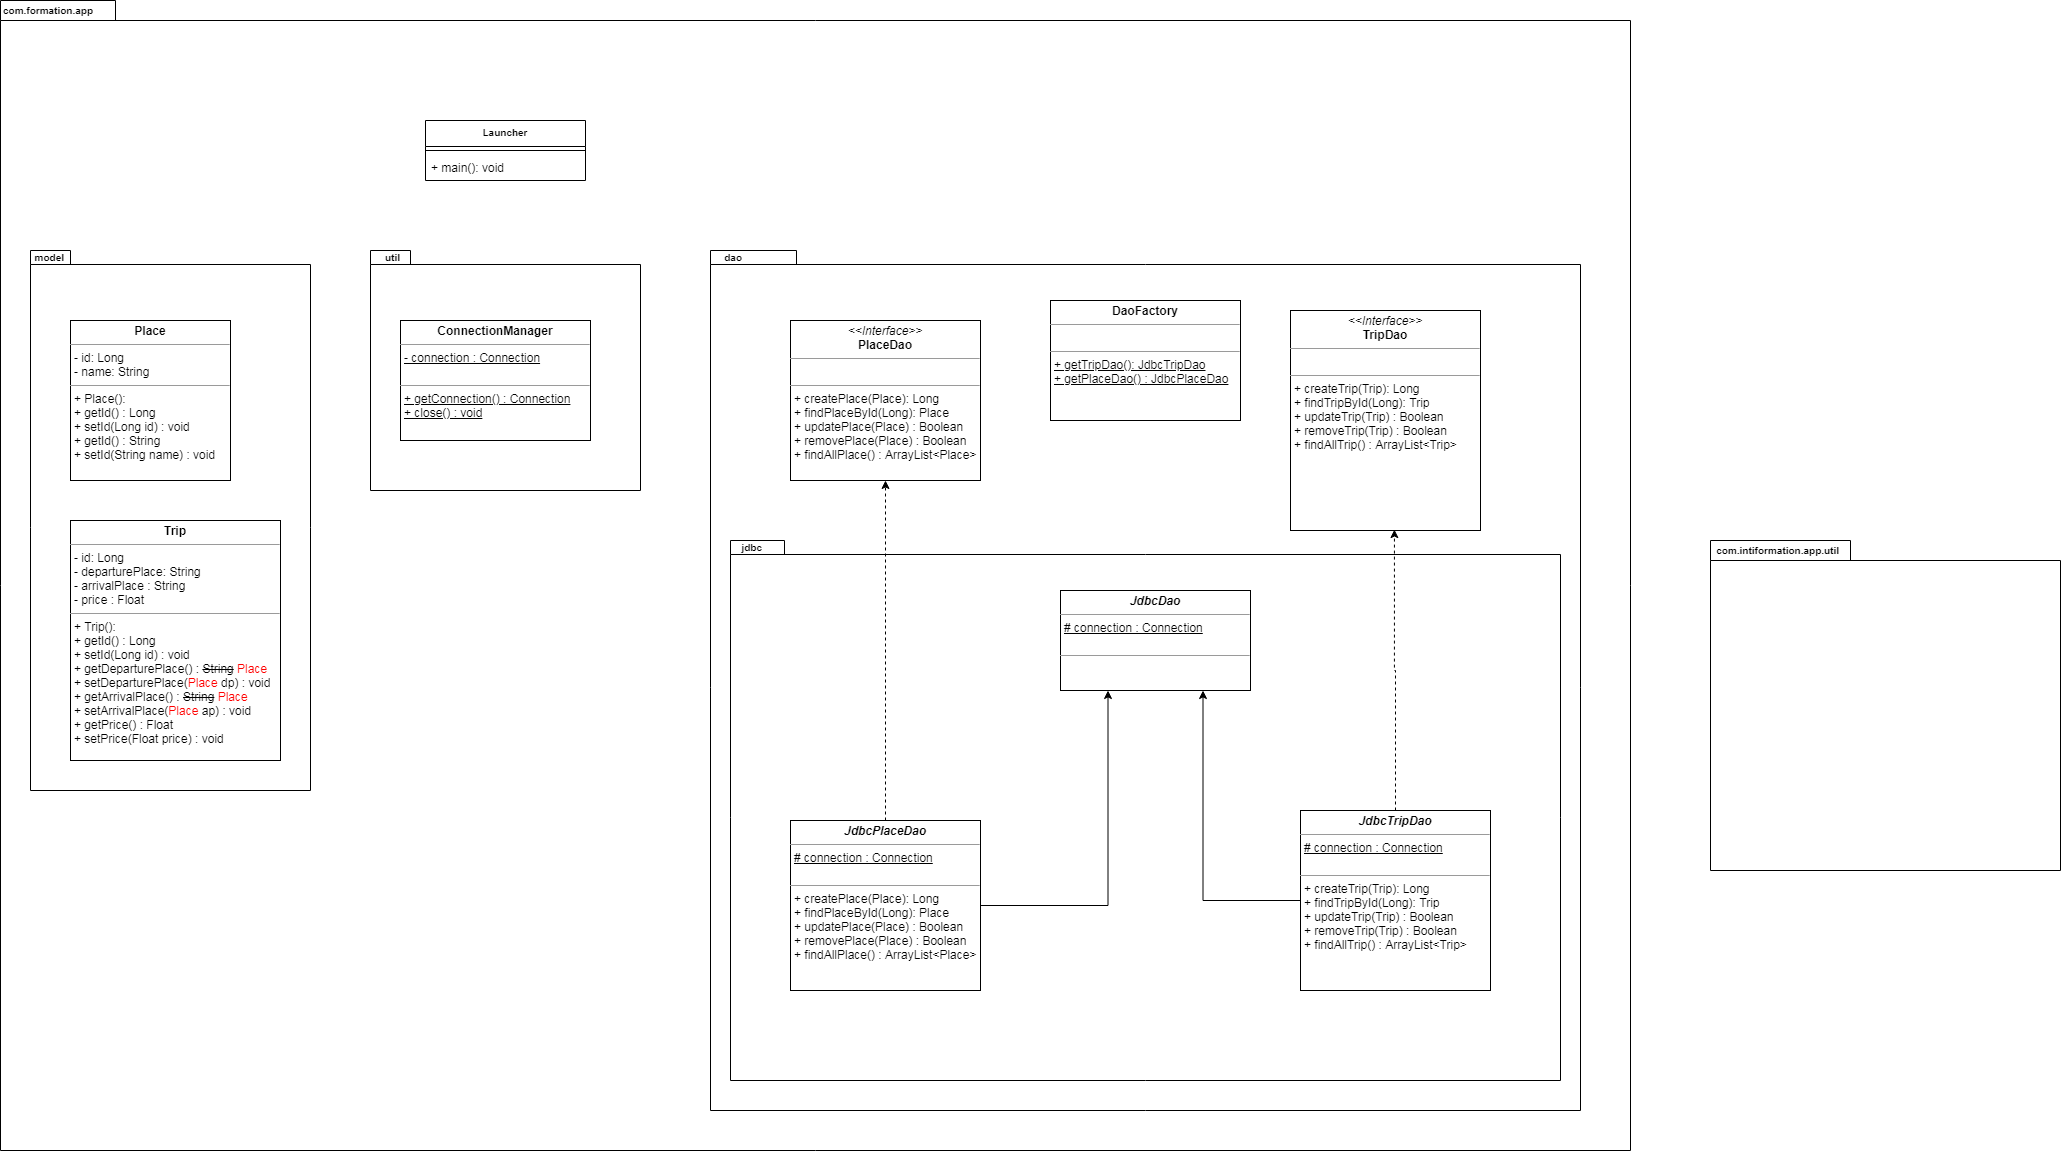

The diagram above was exported from draw.io. Its source (the exported page's mxGraphModel, read from the mxfile embedded in the PNG):
<mxGraphModel dx="865" dy="1626" grid="1" gridSize="10" guides="1" tooltips="1" connect="1" arrows="1" fold="1" page="1" pageScale="1" pageWidth="827" pageHeight="1169" math="0" shadow="0">
  <root>
    <mxCell id="0" />
    <mxCell id="1" parent="0" />
    <mxCell id="mCqfpRbC6p6A9qIExvV9-1" value="com.formation.app" style="shape=folder;fontStyle=1;spacingTop=0;tabWidth=100;tabHeight=20;tabPosition=left;html=1;labelPosition=left;verticalLabelPosition=top;align=right;verticalAlign=bottom;spacingLeft=0;fontSize=10;spacing=-17;spacingRight=-75;" vertex="1" parent="1">
      <mxGeometry x="10" y="-310" width="1630" height="1150" as="geometry" />
    </mxCell>
    <mxCell id="mCqfpRbC6p6A9qIExvV9-2" value="model" style="shape=folder;fontStyle=1;spacingTop=9;tabWidth=40;tabHeight=14;tabPosition=left;html=1;fontSize=10;labelPosition=left;verticalLabelPosition=top;align=right;verticalAlign=bottom;spacing=-14;spacingRight=-19;" vertex="1" parent="1">
      <mxGeometry x="40" y="-60" width="280" height="540" as="geometry" />
    </mxCell>
    <mxCell id="mCqfpRbC6p6A9qIExvV9-3" value="util" style="shape=folder;fontStyle=1;spacingTop=9;tabWidth=40;tabHeight=14;tabPosition=left;html=1;fontSize=10;labelPosition=left;verticalLabelPosition=top;align=right;verticalAlign=bottom;spacing=-14;spacingRight=-15;" vertex="1" parent="1">
      <mxGeometry x="380" y="-60" width="270" height="240" as="geometry" />
    </mxCell>
    <mxCell id="mCqfpRbC6p6A9qIExvV9-4" value="dao" style="shape=folder;fontStyle=1;spacingTop=9;tabWidth=40;tabHeight=14;tabPosition=left;html=1;fontSize=10;labelPosition=left;verticalLabelPosition=top;align=right;verticalAlign=bottom;spacing=-14;spacingRight=-17;" vertex="1" parent="1">
      <mxGeometry x="720" y="-60" width="870" height="860" as="geometry" />
    </mxCell>
    <mxCell id="mCqfpRbC6p6A9qIExvV9-5" value="jdbc" style="shape=folder;fontStyle=1;spacingTop=9;tabWidth=40;tabHeight=14;tabPosition=left;html=1;fontSize=10;labelPosition=left;verticalLabelPosition=top;align=right;verticalAlign=bottom;spacing=-14;spacingRight=-17;" vertex="1" parent="1">
      <mxGeometry x="740" y="230" width="830" height="540" as="geometry" />
    </mxCell>
    <mxCell id="mCqfpRbC6p6A9qIExvV9-7" value="Launcher" style="swimlane;fontStyle=1;align=center;verticalAlign=top;childLayout=stackLayout;horizontal=1;startSize=26;horizontalStack=0;resizeParent=1;resizeParentMax=0;resizeLast=0;collapsible=1;marginBottom=0;fontSize=10;" vertex="1" parent="1">
      <mxGeometry x="435" y="-190" width="160" height="60" as="geometry" />
    </mxCell>
    <mxCell id="mCqfpRbC6p6A9qIExvV9-9" value="" style="line;strokeWidth=1;fillColor=none;align=left;verticalAlign=middle;spacingTop=-1;spacingLeft=3;spacingRight=3;rotatable=0;labelPosition=right;points=[];portConstraint=eastwest;" vertex="1" parent="mCqfpRbC6p6A9qIExvV9-7">
      <mxGeometry y="26" width="160" height="8" as="geometry" />
    </mxCell>
    <mxCell id="mCqfpRbC6p6A9qIExvV9-10" value="+ main(): void" style="text;strokeColor=none;fillColor=none;align=left;verticalAlign=top;spacingLeft=4;spacingRight=4;overflow=hidden;rotatable=0;points=[[0,0.5],[1,0.5]];portConstraint=eastwest;" vertex="1" parent="mCqfpRbC6p6A9qIExvV9-7">
      <mxGeometry y="34" width="160" height="26" as="geometry" />
    </mxCell>
    <mxCell id="mCqfpRbC6p6A9qIExvV9-11" value="&lt;p style=&quot;margin: 0px ; margin-top: 4px ; text-align: center&quot;&gt;&lt;b&gt;Place&lt;/b&gt;&lt;/p&gt;&lt;hr size=&quot;1&quot;&gt;&lt;p style=&quot;margin: 0px ; margin-left: 4px&quot;&gt;- id: Long&lt;/p&gt;&lt;p style=&quot;margin: 0px ; margin-left: 4px&quot;&gt;- name: String&lt;br&gt;&lt;/p&gt;&lt;hr size=&quot;1&quot;&gt;&lt;p style=&quot;margin: 0px ; margin-left: 4px&quot;&gt;+ Place():&lt;/p&gt;&lt;p style=&quot;margin: 0px ; margin-left: 4px&quot;&gt;+ getId() : Long&lt;/p&gt;&lt;p style=&quot;margin: 0px ; margin-left: 4px&quot;&gt;+ setId(Long id) : void&lt;/p&gt;&lt;p style=&quot;margin: 0px 0px 0px 4px&quot;&gt;+ getId() : String&lt;/p&gt;&lt;p style=&quot;margin: 0px 0px 0px 4px&quot;&gt;+ setId(String name) : void&lt;/p&gt;" style="verticalAlign=top;align=left;overflow=fill;fontSize=12;fontFamily=Helvetica;html=1;" vertex="1" parent="1">
      <mxGeometry x="80" y="10" width="160" height="160" as="geometry" />
    </mxCell>
    <mxCell id="mCqfpRbC6p6A9qIExvV9-12" value="&lt;p style=&quot;margin: 0px ; margin-top: 4px ; text-align: center&quot;&gt;&lt;b&gt;Trip&lt;/b&gt;&lt;/p&gt;&lt;hr size=&quot;1&quot;&gt;&lt;p style=&quot;margin: 0px ; margin-left: 4px&quot;&gt;- id: Long&lt;/p&gt;&lt;p style=&quot;margin: 0px ; margin-left: 4px&quot;&gt;- departurePlace: String&lt;br&gt;&lt;/p&gt;&lt;p style=&quot;margin: 0px ; margin-left: 4px&quot;&gt;- arrivalPlace : String&lt;/p&gt;&lt;p style=&quot;margin: 0px ; margin-left: 4px&quot;&gt;- price : Float&lt;/p&gt;&lt;hr size=&quot;1&quot;&gt;&lt;p style=&quot;margin: 0px ; margin-left: 4px&quot;&gt;+ Trip():&amp;nbsp;&lt;/p&gt;&lt;p style=&quot;margin: 0px 0px 0px 4px&quot;&gt;+ getId() : Long&lt;/p&gt;&lt;p style=&quot;margin: 0px 0px 0px 4px&quot;&gt;+ setId(Long id) : void&lt;/p&gt;&lt;p style=&quot;margin: 0px 0px 0px 4px&quot;&gt;+ getDeparturePlace() : &lt;strike&gt;String&lt;/strike&gt; &lt;font color=&quot;#ff0000&quot;&gt;Place&lt;/font&gt;&lt;/p&gt;&lt;p style=&quot;margin: 0px 0px 0px 4px&quot;&gt;+ setDeparturePlace(&lt;font color=&quot;#ff0000&quot;&gt;Place&lt;/font&gt; dp) : void&amp;nbsp;&lt;/p&gt;&lt;p style=&quot;margin: 0px 0px 0px 4px&quot;&gt;+ getArrivalPlace() : &lt;strike&gt;String&lt;/strike&gt; &lt;font color=&quot;#ff0000&quot;&gt;Place&lt;/font&gt;&lt;/p&gt;&lt;p style=&quot;margin: 0px 0px 0px 4px&quot;&gt;+ setArrivalPlace(&lt;font color=&quot;#ff0000&quot;&gt;Place&lt;/font&gt; ap) : void&lt;/p&gt;&lt;p style=&quot;margin: 0px 0px 0px 4px&quot;&gt;+ getPrice() : Float&lt;/p&gt;&lt;p style=&quot;margin: 0px 0px 0px 4px&quot;&gt;+ setPrice(Float price) : void&lt;/p&gt;" style="verticalAlign=top;align=left;overflow=fill;fontSize=12;fontFamily=Helvetica;html=1;" vertex="1" parent="1">
      <mxGeometry x="80" y="210" width="210" height="240" as="geometry" />
    </mxCell>
    <mxCell id="mCqfpRbC6p6A9qIExvV9-13" value="&lt;p style=&quot;margin: 0px ; margin-top: 4px ; text-align: center&quot;&gt;&lt;b&gt;ConnectionManager&lt;/b&gt;&lt;/p&gt;&lt;hr size=&quot;1&quot;&gt;&lt;p style=&quot;margin: 0px ; margin-left: 4px&quot;&gt;&lt;u&gt;- connection : Connection&lt;/u&gt;&lt;/p&gt;&lt;p style=&quot;margin: 0px ; margin-left: 4px&quot;&gt;&lt;br&gt;&lt;/p&gt;&lt;hr size=&quot;1&quot;&gt;&lt;p style=&quot;margin: 0px ; margin-left: 4px&quot;&gt;&lt;u&gt;+ getConnection() : Connection&lt;/u&gt;&lt;/p&gt;&lt;p style=&quot;margin: 0px ; margin-left: 4px&quot;&gt;&lt;u&gt;+ close() : void&lt;/u&gt;&lt;/p&gt;&lt;p style=&quot;margin: 0px ; margin-left: 4px&quot;&gt;&lt;br&gt;&lt;/p&gt;" style="verticalAlign=top;align=left;overflow=fill;fontSize=12;fontFamily=Helvetica;html=1;" vertex="1" parent="1">
      <mxGeometry x="410" y="10" width="190" height="120" as="geometry" />
    </mxCell>
    <mxCell id="mCqfpRbC6p6A9qIExvV9-14" value="&lt;p style=&quot;margin: 0px ; margin-top: 4px ; text-align: center&quot;&gt;&lt;i&gt;&amp;lt;&amp;lt;Interface&amp;gt;&amp;gt;&lt;/i&gt;&lt;br&gt;&lt;b&gt;PlaceDao&lt;/b&gt;&lt;/p&gt;&lt;hr size=&quot;1&quot;&gt;&lt;p style=&quot;margin: 0px ; margin-left: 4px&quot;&gt;&lt;br&gt;&lt;/p&gt;&lt;hr size=&quot;1&quot;&gt;&lt;p style=&quot;margin: 0px ; margin-left: 4px&quot;&gt;+ createPlace(Place): Long&lt;br&gt;+ findPlaceById(Long): Place&lt;/p&gt;&lt;p style=&quot;margin: 0px ; margin-left: 4px&quot;&gt;+ updatePlace(Place) : Boolean&lt;/p&gt;&lt;p style=&quot;margin: 0px ; margin-left: 4px&quot;&gt;+ removePlace(Place) : Boolean&lt;/p&gt;&lt;p style=&quot;margin: 0px ; margin-left: 4px&quot;&gt;+ findAllPlace() : ArrayList&amp;lt;Place&amp;gt;&lt;/p&gt;&lt;p style=&quot;margin: 0px ; margin-left: 4px&quot;&gt;&lt;br&gt;&lt;/p&gt;" style="verticalAlign=top;align=left;overflow=fill;fontSize=12;fontFamily=Helvetica;html=1;" vertex="1" parent="1">
      <mxGeometry x="800" y="10" width="190" height="160" as="geometry" />
    </mxCell>
    <mxCell id="mCqfpRbC6p6A9qIExvV9-15" value="&lt;p style=&quot;margin: 0px ; margin-top: 4px ; text-align: center&quot;&gt;&lt;i&gt;&amp;lt;&amp;lt;Interface&amp;gt;&amp;gt;&lt;/i&gt;&lt;br&gt;&lt;b&gt;TripDao&lt;/b&gt;&lt;/p&gt;&lt;hr size=&quot;1&quot;&gt;&lt;p style=&quot;margin: 0px ; margin-left: 4px&quot;&gt;&lt;br&gt;&lt;/p&gt;&lt;hr size=&quot;1&quot;&gt;&lt;p style=&quot;margin: 0px 0px 0px 4px&quot;&gt;+ createTrip(Trip): Long&lt;br&gt;+ findTripById(Long): Trip&lt;/p&gt;&lt;p style=&quot;margin: 0px 0px 0px 4px&quot;&gt;+ updateTrip(Trip) : Boolean&lt;/p&gt;&lt;p style=&quot;margin: 0px 0px 0px 4px&quot;&gt;+ removeTrip(Trip) : Boolean&lt;/p&gt;&lt;p style=&quot;margin: 0px 0px 0px 4px&quot;&gt;+ findAllTrip() : ArrayList&amp;lt;Trip&amp;gt;&lt;/p&gt;" style="verticalAlign=top;align=left;overflow=fill;fontSize=12;fontFamily=Helvetica;html=1;" vertex="1" parent="1">
      <mxGeometry x="1300" width="190" height="220" as="geometry" />
    </mxCell>
    <mxCell id="mCqfpRbC6p6A9qIExvV9-16" value="&lt;p style=&quot;margin: 0px ; margin-top: 4px ; text-align: center&quot;&gt;&lt;b&gt;DaoFactory&lt;/b&gt;&lt;/p&gt;&lt;hr size=&quot;1&quot;&gt;&lt;p style=&quot;margin: 0px ; margin-left: 4px&quot;&gt;&lt;br&gt;&lt;/p&gt;&lt;hr size=&quot;1&quot;&gt;&lt;p style=&quot;margin: 0px ; margin-left: 4px&quot;&gt;&lt;u&gt;+ getTripDao(): JdbcTripDao&lt;/u&gt;&lt;/p&gt;&lt;p style=&quot;margin: 0px ; margin-left: 4px&quot;&gt;&lt;u&gt;+ getPlaceDao() : JdbcPlaceDao&lt;/u&gt;&lt;/p&gt;&lt;p style=&quot;margin: 0px ; margin-left: 4px&quot;&gt;&lt;br&gt;&lt;/p&gt;" style="verticalAlign=top;align=left;overflow=fill;fontSize=12;fontFamily=Helvetica;html=1;" vertex="1" parent="1">
      <mxGeometry x="1060" y="-10" width="190" height="120" as="geometry" />
    </mxCell>
    <mxCell id="mCqfpRbC6p6A9qIExvV9-17" value="&lt;p style=&quot;margin: 0px ; margin-top: 4px ; text-align: center&quot;&gt;&lt;b&gt;&lt;i&gt;JdbcDao&lt;/i&gt;&lt;/b&gt;&lt;/p&gt;&lt;hr size=&quot;1&quot;&gt;&lt;p style=&quot;margin: 0px ; margin-left: 4px&quot;&gt;&lt;u&gt;# connection : Connection&lt;/u&gt;&lt;/p&gt;&lt;p style=&quot;margin: 0px ; margin-left: 4px&quot;&gt;&lt;br&gt;&lt;/p&gt;&lt;hr size=&quot;1&quot;&gt;&lt;p style=&quot;margin: 0px ; margin-left: 4px&quot;&gt;&lt;br&gt;&lt;/p&gt;&lt;p style=&quot;margin: 0px ; margin-left: 4px&quot;&gt;&lt;br&gt;&lt;/p&gt;" style="verticalAlign=top;align=left;overflow=fill;fontSize=12;fontFamily=Helvetica;html=1;" vertex="1" parent="1">
      <mxGeometry x="1070" y="280" width="190" height="100" as="geometry" />
    </mxCell>
    <mxCell id="mCqfpRbC6p6A9qIExvV9-20" style="edgeStyle=orthogonalEdgeStyle;rounded=0;orthogonalLoop=1;jettySize=auto;html=1;entryX=0.25;entryY=1;entryDx=0;entryDy=0;fontSize=10;" edge="1" parent="1" source="mCqfpRbC6p6A9qIExvV9-18" target="mCqfpRbC6p6A9qIExvV9-17">
      <mxGeometry relative="1" as="geometry" />
    </mxCell>
    <mxCell id="mCqfpRbC6p6A9qIExvV9-22" style="edgeStyle=orthogonalEdgeStyle;rounded=0;orthogonalLoop=1;jettySize=auto;html=1;entryX=0.5;entryY=1;entryDx=0;entryDy=0;fontSize=10;dashed=1;" edge="1" parent="1" source="mCqfpRbC6p6A9qIExvV9-18" target="mCqfpRbC6p6A9qIExvV9-14">
      <mxGeometry relative="1" as="geometry" />
    </mxCell>
    <mxCell id="mCqfpRbC6p6A9qIExvV9-18" value="&lt;p style=&quot;margin: 0px ; margin-top: 4px ; text-align: center&quot;&gt;&lt;b&gt;&lt;i&gt;JdbcPlaceDao&lt;/i&gt;&lt;/b&gt;&lt;/p&gt;&lt;hr size=&quot;1&quot;&gt;&lt;p style=&quot;margin: 0px ; margin-left: 4px&quot;&gt;&lt;u&gt;# connection : Connection&lt;/u&gt;&lt;/p&gt;&lt;p style=&quot;margin: 0px ; margin-left: 4px&quot;&gt;&lt;br&gt;&lt;/p&gt;&lt;hr size=&quot;1&quot;&gt;&lt;p style=&quot;margin: 0px 0px 0px 4px&quot;&gt;+ createPlace(Place): Long&lt;br&gt;+ findPlaceById(Long): Place&lt;/p&gt;&lt;p style=&quot;margin: 0px 0px 0px 4px&quot;&gt;+ updatePlace(Place) : Boolean&lt;/p&gt;&lt;p style=&quot;margin: 0px 0px 0px 4px&quot;&gt;+ removePlace(Place) : Boolean&lt;/p&gt;&lt;p style=&quot;margin: 0px 0px 0px 4px&quot;&gt;+ findAllPlace() : ArrayList&amp;lt;Place&amp;gt;&lt;/p&gt;&lt;p style=&quot;margin: 0px ; margin-left: 4px&quot;&gt;&lt;br&gt;&lt;/p&gt;" style="verticalAlign=top;align=left;overflow=fill;fontSize=12;fontFamily=Helvetica;html=1;" vertex="1" parent="1">
      <mxGeometry x="800" y="510" width="190" height="170" as="geometry" />
    </mxCell>
    <mxCell id="mCqfpRbC6p6A9qIExvV9-21" style="edgeStyle=orthogonalEdgeStyle;rounded=0;orthogonalLoop=1;jettySize=auto;html=1;entryX=0.75;entryY=1;entryDx=0;entryDy=0;fontSize=10;" edge="1" parent="1" source="mCqfpRbC6p6A9qIExvV9-19" target="mCqfpRbC6p6A9qIExvV9-17">
      <mxGeometry relative="1" as="geometry" />
    </mxCell>
    <mxCell id="mCqfpRbC6p6A9qIExvV9-23" style="edgeStyle=orthogonalEdgeStyle;rounded=0;orthogonalLoop=1;jettySize=auto;html=1;entryX=0.547;entryY=0.996;entryDx=0;entryDy=0;entryPerimeter=0;dashed=1;fontSize=10;" edge="1" parent="1" source="mCqfpRbC6p6A9qIExvV9-19" target="mCqfpRbC6p6A9qIExvV9-15">
      <mxGeometry relative="1" as="geometry" />
    </mxCell>
    <mxCell id="mCqfpRbC6p6A9qIExvV9-19" value="&lt;p style=&quot;margin: 0px ; margin-top: 4px ; text-align: center&quot;&gt;&lt;b&gt;&lt;i&gt;JdbcTripDao&lt;/i&gt;&lt;/b&gt;&lt;/p&gt;&lt;hr size=&quot;1&quot;&gt;&lt;p style=&quot;margin: 0px ; margin-left: 4px&quot;&gt;&lt;u&gt;# connection : Connection&lt;/u&gt;&lt;/p&gt;&lt;p style=&quot;margin: 0px ; margin-left: 4px&quot;&gt;&lt;br&gt;&lt;/p&gt;&lt;hr size=&quot;1&quot;&gt;&lt;p style=&quot;margin: 0px 0px 0px 4px&quot;&gt;+ createTrip(Trip): Long&lt;br&gt;+ findTripById(Long): Trip&lt;/p&gt;&lt;p style=&quot;margin: 0px 0px 0px 4px&quot;&gt;+ updateTrip(Trip) : Boolean&lt;/p&gt;&lt;p style=&quot;margin: 0px 0px 0px 4px&quot;&gt;+ removeTrip(Trip) : Boolean&lt;/p&gt;&lt;p style=&quot;margin: 0px 0px 0px 4px&quot;&gt;+ findAllTrip() : ArrayList&amp;lt;Trip&amp;gt;&lt;/p&gt;&lt;p style=&quot;margin: 0px ; margin-left: 4px&quot;&gt;&lt;br&gt;&lt;/p&gt;" style="verticalAlign=top;align=left;overflow=fill;fontSize=12;fontFamily=Helvetica;html=1;" vertex="1" parent="1">
      <mxGeometry x="1310" y="500" width="190" height="180" as="geometry" />
    </mxCell>
    <mxCell id="mCqfpRbC6p6A9qIExvV9-24" value="com.intiformation.app.util" style="shape=folder;fontStyle=1;spacingTop=0;tabWidth=140;tabHeight=20;tabPosition=left;html=1;labelPosition=left;verticalLabelPosition=top;align=right;verticalAlign=bottom;spacingLeft=0;fontSize=10;spacing=-17;spacingRight=-111;" vertex="1" parent="1">
      <mxGeometry x="1720" y="230" width="350" height="330" as="geometry" />
    </mxCell>
  </root>
</mxGraphModel>